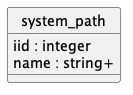

The diagram above was rendered by PlantUML. Its source (embedded in the PNG):
@startuml uml
skinparam monochrome true
skinparam linetype ortho
hide circle

entity system_path {
  iid : integer
  name : string+
}

@enduml